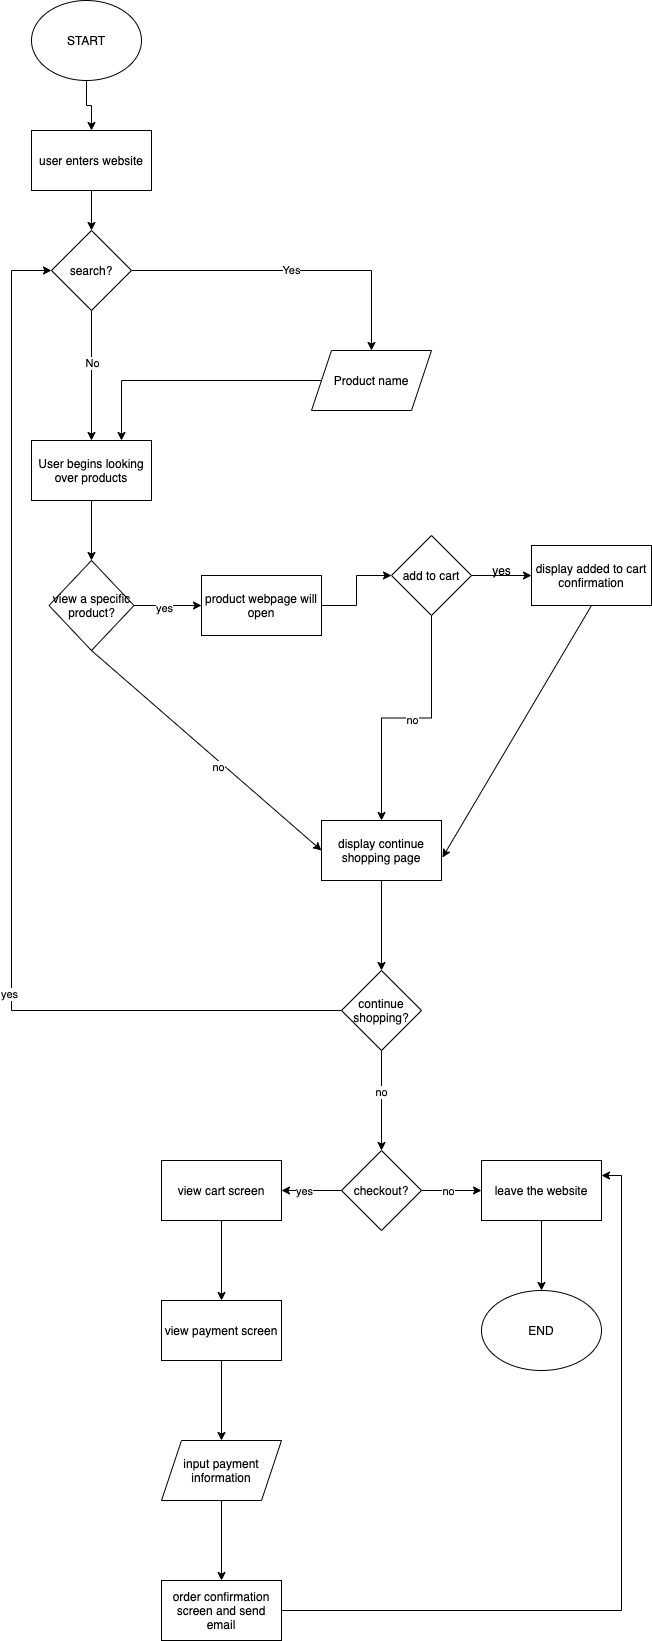

The diagram above was exported from draw.io. Its source (the exported page's mxGraphModel, read from the mxfile embedded in the PNG):
<mxGraphModel dx="810" dy="603" grid="1" gridSize="10" guides="1" tooltips="1" connect="1" arrows="1" fold="1" page="1" pageScale="1" pageWidth="850" pageHeight="1100" math="0" shadow="0">
  <root>
    <mxCell id="0" />
    <mxCell id="1" parent="0" />
    <mxCell id="75" value="" style="edgeStyle=orthogonalEdgeStyle;rounded=0;orthogonalLoop=1;jettySize=auto;html=1;" edge="1" parent="1" source="2" target="3">
      <mxGeometry relative="1" as="geometry" />
    </mxCell>
    <mxCell id="2" value="START" style="ellipse;whiteSpace=wrap;html=1;" vertex="1" parent="1">
      <mxGeometry x="50" y="50" width="110" height="80" as="geometry" />
    </mxCell>
    <mxCell id="9" value="" style="edgeStyle=orthogonalEdgeStyle;rounded=0;orthogonalLoop=1;jettySize=auto;html=1;" edge="1" parent="1" source="3" target="4">
      <mxGeometry relative="1" as="geometry" />
    </mxCell>
    <mxCell id="3" value="user enters website" style="rounded=0;whiteSpace=wrap;html=1;" vertex="1" parent="1">
      <mxGeometry x="50" y="180" width="120" height="60" as="geometry" />
    </mxCell>
    <mxCell id="13" value="Yes" style="edgeStyle=orthogonalEdgeStyle;rounded=0;orthogonalLoop=1;jettySize=auto;html=1;" edge="1" parent="1" source="4" target="12">
      <mxGeometry relative="1" as="geometry" />
    </mxCell>
    <mxCell id="15" value="" style="edgeStyle=orthogonalEdgeStyle;rounded=0;orthogonalLoop=1;jettySize=auto;html=1;" edge="1" parent="1" source="4" target="14">
      <mxGeometry relative="1" as="geometry" />
    </mxCell>
    <mxCell id="16" value="No" style="edgeLabel;html=1;align=center;verticalAlign=middle;resizable=0;points=[];" vertex="1" connectable="0" parent="15">
      <mxGeometry x="-0.2" relative="1" as="geometry">
        <mxPoint as="offset" />
      </mxGeometry>
    </mxCell>
    <mxCell id="4" value="search?" style="rhombus;whiteSpace=wrap;html=1;" vertex="1" parent="1">
      <mxGeometry x="70" y="280" width="80" height="80" as="geometry" />
    </mxCell>
    <mxCell id="20" style="edgeStyle=orthogonalEdgeStyle;rounded=0;orthogonalLoop=1;jettySize=auto;html=1;entryX=0.75;entryY=0;entryDx=0;entryDy=0;" edge="1" parent="1" source="12" target="14">
      <mxGeometry relative="1" as="geometry" />
    </mxCell>
    <mxCell id="12" value="Product name" style="shape=parallelogram;perimeter=parallelogramPerimeter;whiteSpace=wrap;html=1;fixedSize=1;" vertex="1" parent="1">
      <mxGeometry x="330" y="400" width="120" height="60" as="geometry" />
    </mxCell>
    <mxCell id="22" value="" style="edgeStyle=orthogonalEdgeStyle;rounded=0;orthogonalLoop=1;jettySize=auto;html=1;" edge="1" parent="1" source="14" target="21">
      <mxGeometry relative="1" as="geometry" />
    </mxCell>
    <mxCell id="14" value="User begins looking over products" style="whiteSpace=wrap;html=1;" vertex="1" parent="1">
      <mxGeometry x="50" y="490" width="120" height="60" as="geometry" />
    </mxCell>
    <mxCell id="24" value="" style="edgeStyle=orthogonalEdgeStyle;rounded=0;orthogonalLoop=1;jettySize=auto;html=1;" edge="1" parent="1" source="21" target="23">
      <mxGeometry relative="1" as="geometry" />
    </mxCell>
    <mxCell id="25" value="yes" style="edgeLabel;html=1;align=center;verticalAlign=middle;resizable=0;points=[];" vertex="1" connectable="0" parent="24">
      <mxGeometry x="-0.104" y="-2" relative="1" as="geometry">
        <mxPoint as="offset" />
      </mxGeometry>
    </mxCell>
    <mxCell id="21" value="view a specific product?" style="rhombus;whiteSpace=wrap;html=1;" vertex="1" parent="1">
      <mxGeometry x="67.5" y="610" width="85" height="90" as="geometry" />
    </mxCell>
    <mxCell id="27" value="" style="edgeStyle=orthogonalEdgeStyle;rounded=0;orthogonalLoop=1;jettySize=auto;html=1;" edge="1" parent="1" source="23" target="26">
      <mxGeometry relative="1" as="geometry" />
    </mxCell>
    <mxCell id="23" value="product webpage will open" style="whiteSpace=wrap;html=1;" vertex="1" parent="1">
      <mxGeometry x="220" y="625" width="120" height="60" as="geometry" />
    </mxCell>
    <mxCell id="29" value="" style="edgeStyle=orthogonalEdgeStyle;rounded=0;orthogonalLoop=1;jettySize=auto;html=1;" edge="1" parent="1" source="26" target="28">
      <mxGeometry relative="1" as="geometry" />
    </mxCell>
    <mxCell id="40" value="" style="edgeStyle=orthogonalEdgeStyle;rounded=0;orthogonalLoop=1;jettySize=auto;html=1;" edge="1" parent="1" source="26" target="39">
      <mxGeometry relative="1" as="geometry" />
    </mxCell>
    <mxCell id="41" value="no" style="edgeLabel;html=1;align=center;verticalAlign=middle;resizable=0;points=[];" vertex="1" connectable="0" parent="40">
      <mxGeometry x="-0.0444" y="2" relative="1" as="geometry">
        <mxPoint as="offset" />
      </mxGeometry>
    </mxCell>
    <mxCell id="26" value="add to cart" style="rhombus;whiteSpace=wrap;html=1;" vertex="1" parent="1">
      <mxGeometry x="410" y="585" width="80" height="80" as="geometry" />
    </mxCell>
    <mxCell id="28" value="display added to cart confirmation" style="whiteSpace=wrap;html=1;" vertex="1" parent="1">
      <mxGeometry x="550" y="595" width="120" height="60" as="geometry" />
    </mxCell>
    <mxCell id="30" value="yes&lt;br&gt;" style="text;html=1;align=center;verticalAlign=middle;resizable=0;points=[];autosize=1;" vertex="1" parent="1">
      <mxGeometry x="505" y="610" width="30" height="20" as="geometry" />
    </mxCell>
    <mxCell id="47" value="" style="edgeStyle=orthogonalEdgeStyle;rounded=0;orthogonalLoop=1;jettySize=auto;html=1;" edge="1" parent="1" source="39" target="46">
      <mxGeometry relative="1" as="geometry" />
    </mxCell>
    <mxCell id="39" value="display continue shopping page" style="whiteSpace=wrap;html=1;" vertex="1" parent="1">
      <mxGeometry x="340" y="870" width="120" height="60" as="geometry" />
    </mxCell>
    <mxCell id="42" value="" style="endArrow=classic;html=1;exitX=0.5;exitY=1;exitDx=0;exitDy=0;entryX=0;entryY=0.5;entryDx=0;entryDy=0;" edge="1" parent="1" source="21" target="39">
      <mxGeometry width="50" height="50" relative="1" as="geometry">
        <mxPoint x="340" y="720" as="sourcePoint" />
        <mxPoint x="390" y="670" as="targetPoint" />
      </mxGeometry>
    </mxCell>
    <mxCell id="43" value="no" style="edgeLabel;html=1;align=center;verticalAlign=middle;resizable=0;points=[];" vertex="1" connectable="0" parent="42">
      <mxGeometry x="0.1271" y="-5" relative="1" as="geometry">
        <mxPoint as="offset" />
      </mxGeometry>
    </mxCell>
    <mxCell id="44" value="" style="endArrow=classic;html=1;entryX=1.008;entryY=0.617;entryDx=0;entryDy=0;entryPerimeter=0;exitX=0.5;exitY=1;exitDx=0;exitDy=0;" edge="1" parent="1" source="28" target="39">
      <mxGeometry width="50" height="50" relative="1" as="geometry">
        <mxPoint x="340" y="720" as="sourcePoint" />
        <mxPoint x="390" y="670" as="targetPoint" />
      </mxGeometry>
    </mxCell>
    <mxCell id="49" value="" style="edgeStyle=orthogonalEdgeStyle;rounded=0;orthogonalLoop=1;jettySize=auto;html=1;" edge="1" parent="1" source="46" target="4">
      <mxGeometry relative="1" as="geometry">
        <mxPoint x="40" y="610" as="targetPoint" />
        <Array as="points">
          <mxPoint x="30" y="1060" />
          <mxPoint x="30" y="320" />
        </Array>
      </mxGeometry>
    </mxCell>
    <mxCell id="50" value="yes" style="edgeLabel;html=1;align=center;verticalAlign=middle;resizable=0;points=[];" vertex="1" connectable="0" parent="49">
      <mxGeometry x="-0.375" y="3" relative="1" as="geometry">
        <mxPoint as="offset" />
      </mxGeometry>
    </mxCell>
    <mxCell id="52" value="" style="edgeStyle=orthogonalEdgeStyle;rounded=0;orthogonalLoop=1;jettySize=auto;html=1;" edge="1" parent="1" source="46" target="51">
      <mxGeometry relative="1" as="geometry" />
    </mxCell>
    <mxCell id="53" value="no" style="edgeLabel;html=1;align=center;verticalAlign=middle;resizable=0;points=[];" vertex="1" connectable="0" parent="52">
      <mxGeometry x="-0.175" y="-1" relative="1" as="geometry">
        <mxPoint as="offset" />
      </mxGeometry>
    </mxCell>
    <mxCell id="46" value="continue shopping?" style="rhombus;whiteSpace=wrap;html=1;" vertex="1" parent="1">
      <mxGeometry x="360" y="1020" width="80" height="80" as="geometry" />
    </mxCell>
    <mxCell id="58" value="" style="edgeStyle=orthogonalEdgeStyle;rounded=0;orthogonalLoop=1;jettySize=auto;html=1;" edge="1" parent="1" source="51" target="57">
      <mxGeometry relative="1" as="geometry" />
    </mxCell>
    <mxCell id="59" value="no" style="edgeLabel;html=1;align=center;verticalAlign=middle;resizable=0;points=[];" vertex="1" connectable="0" parent="58">
      <mxGeometry x="-0.1333" relative="1" as="geometry">
        <mxPoint as="offset" />
      </mxGeometry>
    </mxCell>
    <mxCell id="63" value="" style="edgeStyle=orthogonalEdgeStyle;rounded=0;orthogonalLoop=1;jettySize=auto;html=1;" edge="1" parent="1" source="51" target="62">
      <mxGeometry relative="1" as="geometry" />
    </mxCell>
    <mxCell id="64" value="yes" style="edgeLabel;html=1;align=center;verticalAlign=middle;resizable=0;points=[];" vertex="1" connectable="0" parent="63">
      <mxGeometry x="0.2667" relative="1" as="geometry">
        <mxPoint as="offset" />
      </mxGeometry>
    </mxCell>
    <mxCell id="51" value="checkout?" style="rhombus;whiteSpace=wrap;html=1;" vertex="1" parent="1">
      <mxGeometry x="360" y="1200" width="80" height="80" as="geometry" />
    </mxCell>
    <mxCell id="61" value="" style="edgeStyle=orthogonalEdgeStyle;rounded=0;orthogonalLoop=1;jettySize=auto;html=1;" edge="1" parent="1" source="57" target="60">
      <mxGeometry relative="1" as="geometry" />
    </mxCell>
    <mxCell id="57" value="leave the website" style="whiteSpace=wrap;html=1;" vertex="1" parent="1">
      <mxGeometry x="500" y="1210" width="120" height="60" as="geometry" />
    </mxCell>
    <mxCell id="60" value="END" style="ellipse;whiteSpace=wrap;html=1;" vertex="1" parent="1">
      <mxGeometry x="500" y="1340" width="120" height="80" as="geometry" />
    </mxCell>
    <mxCell id="66" value="" style="edgeStyle=orthogonalEdgeStyle;rounded=0;orthogonalLoop=1;jettySize=auto;html=1;" edge="1" parent="1" source="62" target="65">
      <mxGeometry relative="1" as="geometry" />
    </mxCell>
    <mxCell id="62" value="view cart screen" style="whiteSpace=wrap;html=1;" vertex="1" parent="1">
      <mxGeometry x="180" y="1210" width="120" height="60" as="geometry" />
    </mxCell>
    <mxCell id="70" value="" style="edgeStyle=orthogonalEdgeStyle;rounded=0;orthogonalLoop=1;jettySize=auto;html=1;" edge="1" parent="1" source="65" target="69">
      <mxGeometry relative="1" as="geometry" />
    </mxCell>
    <mxCell id="65" value="view payment screen" style="whiteSpace=wrap;html=1;" vertex="1" parent="1">
      <mxGeometry x="180" y="1350" width="120" height="60" as="geometry" />
    </mxCell>
    <mxCell id="72" value="" style="edgeStyle=orthogonalEdgeStyle;rounded=0;orthogonalLoop=1;jettySize=auto;html=1;" edge="1" parent="1" source="69" target="71">
      <mxGeometry relative="1" as="geometry" />
    </mxCell>
    <mxCell id="69" value="input payment information" style="shape=parallelogram;perimeter=parallelogramPerimeter;whiteSpace=wrap;html=1;fixedSize=1;" vertex="1" parent="1">
      <mxGeometry x="180" y="1490" width="120" height="60" as="geometry" />
    </mxCell>
    <mxCell id="73" style="edgeStyle=orthogonalEdgeStyle;rounded=0;orthogonalLoop=1;jettySize=auto;html=1;entryX=1;entryY=0.25;entryDx=0;entryDy=0;" edge="1" parent="1" source="71" target="57">
      <mxGeometry relative="1" as="geometry">
        <mxPoint x="480" y="1440" as="targetPoint" />
      </mxGeometry>
    </mxCell>
    <mxCell id="71" value="order confirmation screen and send email" style="whiteSpace=wrap;html=1;" vertex="1" parent="1">
      <mxGeometry x="180" y="1630" width="120" height="60" as="geometry" />
    </mxCell>
  </root>
</mxGraphModel>